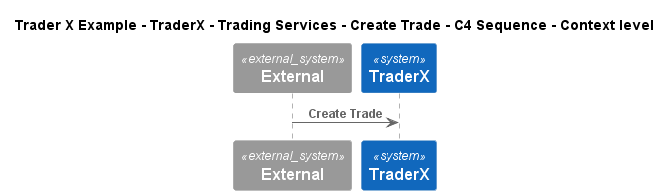

The diagram above was rendered by PlantUML. Its source (embedded in the PNG):
@startuml
!include ..\..\..\..\..\..\..\.c4s\C4_Sequence.puml
SHOW_FOOT_BOXES()

title Trader X Example - TraderX - Trading Services - Create Trade - C4 Sequence - Context level

System_Ext(C4InterFlow.SoftwareSystems.ExternalSystem, "External", "")
System(TraderXExample.SoftwareSystems.TraderX, "TraderX", "TraderX")

Rel(C4InterFlow.SoftwareSystems.ExternalSystem, TraderXExample.SoftwareSystems.TraderX, "Create Trade")


@enduml